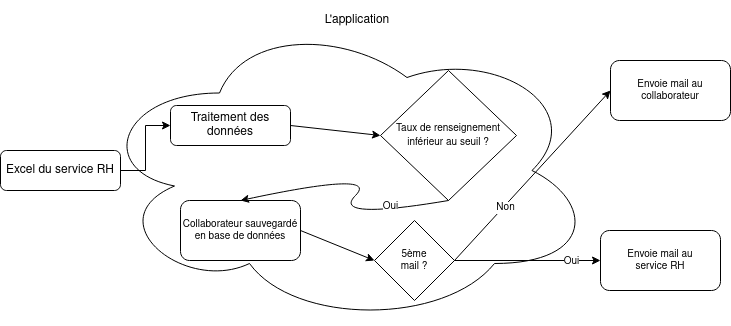

The diagram above was exported from draw.io. Its source (the exported page's mxGraphModel, read from the mxfile embedded in the PNG):
<mxGraphModel dx="1331" dy="805" grid="1" gridSize="10" guides="1" tooltips="1" connect="1" arrows="1" fold="1" page="1" pageScale="1" pageWidth="827" pageHeight="1169" math="0" shadow="0">
  <root>
    <mxCell id="WIyWlLk6GJQsqaUBKTNV-0" />
    <mxCell id="WIyWlLk6GJQsqaUBKTNV-1" parent="WIyWlLk6GJQsqaUBKTNV-0" />
    <mxCell id="j72W5tpVEc2FZlE5FT5u-2" value="" style="ellipse;shape=cloud;whiteSpace=wrap;html=1;" vertex="1" parent="WIyWlLk6GJQsqaUBKTNV-1">
      <mxGeometry x="134" y="165" width="500" height="310" as="geometry" />
    </mxCell>
    <mxCell id="j72W5tpVEc2FZlE5FT5u-3" style="edgeStyle=orthogonalEdgeStyle;rounded=0;orthogonalLoop=1;jettySize=auto;html=1;exitX=1;exitY=0.5;exitDx=0;exitDy=0;entryX=0;entryY=0.5;entryDx=0;entryDy=0;" edge="1" parent="WIyWlLk6GJQsqaUBKTNV-1" source="WIyWlLk6GJQsqaUBKTNV-3" target="WIyWlLk6GJQsqaUBKTNV-7">
      <mxGeometry relative="1" as="geometry" />
    </mxCell>
    <mxCell id="WIyWlLk6GJQsqaUBKTNV-3" value="Excel du service RH" style="rounded=1;whiteSpace=wrap;html=1;fontSize=12;glass=0;strokeWidth=1;shadow=0;" parent="WIyWlLk6GJQsqaUBKTNV-1" vertex="1">
      <mxGeometry x="40" y="300" width="120" height="40" as="geometry" />
    </mxCell>
    <mxCell id="WIyWlLk6GJQsqaUBKTNV-7" value="Traitement des données" style="rounded=1;whiteSpace=wrap;html=1;fontSize=12;glass=0;strokeWidth=1;shadow=0;" parent="WIyWlLk6GJQsqaUBKTNV-1" vertex="1">
      <mxGeometry x="210" y="255" width="120" height="40" as="geometry" />
    </mxCell>
    <mxCell id="j72W5tpVEc2FZlE5FT5u-4" value="&lt;font style=&quot;font-size: 10px;&quot;&gt;Taux de renseignement inférieur au seuil ? &lt;/font&gt;" style="rhombus;whiteSpace=wrap;html=1;" vertex="1" parent="WIyWlLk6GJQsqaUBKTNV-1">
      <mxGeometry x="420" y="220" width="136" height="130" as="geometry" />
    </mxCell>
    <mxCell id="j72W5tpVEc2FZlE5FT5u-5" value="L'application" style="text;html=1;strokeColor=none;fillColor=none;align=center;verticalAlign=middle;whiteSpace=wrap;rounded=0;" vertex="1" parent="WIyWlLk6GJQsqaUBKTNV-1">
      <mxGeometry x="354" y="150" width="86" height="40" as="geometry" />
    </mxCell>
    <mxCell id="j72W5tpVEc2FZlE5FT5u-6" value="" style="endArrow=classic;html=1;rounded=0;exitX=1;exitY=0.5;exitDx=0;exitDy=0;entryX=0;entryY=0.5;entryDx=0;entryDy=0;" edge="1" parent="WIyWlLk6GJQsqaUBKTNV-1" source="WIyWlLk6GJQsqaUBKTNV-7" target="j72W5tpVEc2FZlE5FT5u-4">
      <mxGeometry width="50" height="50" relative="1" as="geometry">
        <mxPoint x="340" y="380" as="sourcePoint" />
        <mxPoint x="370" y="320" as="targetPoint" />
      </mxGeometry>
    </mxCell>
    <mxCell id="j72W5tpVEc2FZlE5FT5u-9" value="Collaborateur sauvegardé en base de données" style="rounded=1;whiteSpace=wrap;html=1;fontSize=10;" vertex="1" parent="WIyWlLk6GJQsqaUBKTNV-1">
      <mxGeometry x="220" y="350" width="120" height="60" as="geometry" />
    </mxCell>
    <mxCell id="j72W5tpVEc2FZlE5FT5u-15" value="" style="curved=1;endArrow=classic;html=1;rounded=0;fontSize=10;exitX=0.5;exitY=1;exitDx=0;exitDy=0;entryX=0.5;entryY=0;entryDx=0;entryDy=0;" edge="1" parent="WIyWlLk6GJQsqaUBKTNV-1" source="j72W5tpVEc2FZlE5FT5u-4" target="j72W5tpVEc2FZlE5FT5u-9">
      <mxGeometry width="50" height="50" relative="1" as="geometry">
        <mxPoint x="420" y="370" as="sourcePoint" />
        <mxPoint x="370" y="320" as="targetPoint" />
        <Array as="points">
          <mxPoint x="370" y="370" />
          <mxPoint x="420" y="320" />
        </Array>
      </mxGeometry>
    </mxCell>
    <mxCell id="j72W5tpVEc2FZlE5FT5u-27" value="&lt;div&gt;Oui&lt;/div&gt;" style="edgeLabel;html=1;align=center;verticalAlign=middle;resizable=0;points=[];fontSize=10;" vertex="1" connectable="0" parent="j72W5tpVEc2FZlE5FT5u-15">
      <mxGeometry x="-0.4925" y="-9" relative="1" as="geometry">
        <mxPoint x="27" as="offset" />
      </mxGeometry>
    </mxCell>
    <mxCell id="j72W5tpVEc2FZlE5FT5u-18" value="&lt;div&gt;5ème &lt;br&gt;&lt;/div&gt;&lt;div&gt;mail ? &lt;br&gt;&lt;/div&gt;" style="rhombus;whiteSpace=wrap;html=1;fontSize=10;" vertex="1" parent="WIyWlLk6GJQsqaUBKTNV-1">
      <mxGeometry x="414" y="370" width="80" height="80" as="geometry" />
    </mxCell>
    <mxCell id="j72W5tpVEc2FZlE5FT5u-19" value="" style="endArrow=classic;html=1;rounded=0;fontSize=10;entryX=0;entryY=0.5;entryDx=0;entryDy=0;" edge="1" parent="WIyWlLk6GJQsqaUBKTNV-1" target="j72W5tpVEc2FZlE5FT5u-18">
      <mxGeometry width="50" height="50" relative="1" as="geometry">
        <mxPoint x="340" y="380" as="sourcePoint" />
        <mxPoint x="390" y="330" as="targetPoint" />
      </mxGeometry>
    </mxCell>
    <mxCell id="j72W5tpVEc2FZlE5FT5u-21" value="&lt;div&gt;Envoie mail au &lt;br&gt;&lt;/div&gt;&lt;div&gt;collaborateur&lt;br&gt;&lt;/div&gt;" style="rounded=1;whiteSpace=wrap;html=1;fontSize=10;" vertex="1" parent="WIyWlLk6GJQsqaUBKTNV-1">
      <mxGeometry x="650" y="210" width="120" height="60" as="geometry" />
    </mxCell>
    <mxCell id="j72W5tpVEc2FZlE5FT5u-22" value="" style="endArrow=classic;html=1;rounded=0;fontSize=10;" edge="1" parent="WIyWlLk6GJQsqaUBKTNV-1" target="j72W5tpVEc2FZlE5FT5u-23">
      <mxGeometry width="50" height="50" relative="1" as="geometry">
        <mxPoint x="494" y="410" as="sourcePoint" />
        <mxPoint x="650" y="410" as="targetPoint" />
      </mxGeometry>
    </mxCell>
    <mxCell id="j72W5tpVEc2FZlE5FT5u-26" value="Oui" style="edgeLabel;html=1;align=center;verticalAlign=middle;resizable=0;points=[];fontSize=10;" vertex="1" connectable="0" parent="j72W5tpVEc2FZlE5FT5u-22">
      <mxGeometry x="0.2055" y="1" relative="1" as="geometry">
        <mxPoint x="28" y="1" as="offset" />
      </mxGeometry>
    </mxCell>
    <mxCell id="j72W5tpVEc2FZlE5FT5u-23" value="&lt;div&gt;Envoie mail au&lt;/div&gt;&lt;div&gt;service RH&lt;br&gt;&lt;/div&gt;" style="rounded=1;whiteSpace=wrap;html=1;fontSize=10;" vertex="1" parent="WIyWlLk6GJQsqaUBKTNV-1">
      <mxGeometry x="640" y="380" width="120" height="60" as="geometry" />
    </mxCell>
    <mxCell id="j72W5tpVEc2FZlE5FT5u-24" value="" style="endArrow=classic;html=1;rounded=0;fontSize=10;entryX=0;entryY=0.5;entryDx=0;entryDy=0;" edge="1" parent="WIyWlLk6GJQsqaUBKTNV-1" target="j72W5tpVEc2FZlE5FT5u-21">
      <mxGeometry width="50" height="50" relative="1" as="geometry">
        <mxPoint x="494" y="410" as="sourcePoint" />
        <mxPoint x="544" y="360" as="targetPoint" />
      </mxGeometry>
    </mxCell>
    <mxCell id="j72W5tpVEc2FZlE5FT5u-25" value="Non" style="edgeLabel;html=1;align=center;verticalAlign=middle;resizable=0;points=[];fontSize=10;" vertex="1" connectable="0" parent="j72W5tpVEc2FZlE5FT5u-24">
      <mxGeometry x="-0.3562" y="-1" relative="1" as="geometry">
        <mxPoint as="offset" />
      </mxGeometry>
    </mxCell>
  </root>
</mxGraphModel>